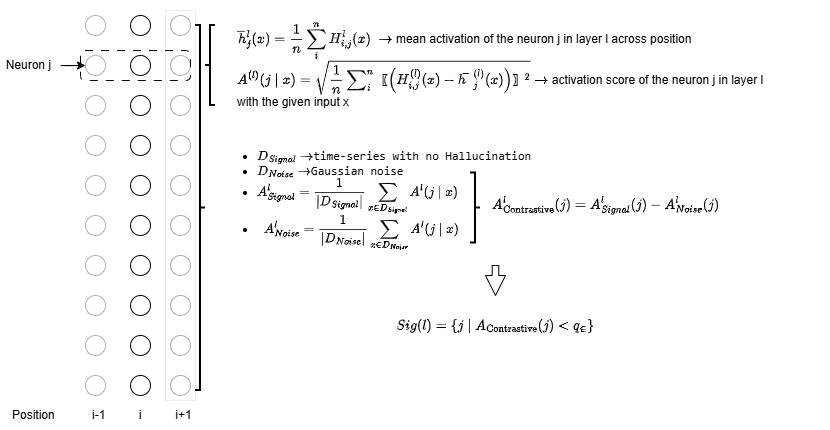

The diagram above was exported from draw.io. Its source (the exported page's mxGraphModel, read from the mxfile embedded in the PNG):
<mxGraphModel dx="1084" dy="604" grid="1" gridSize="10" guides="1" tooltips="1" connect="1" arrows="1" fold="1" page="1" pageScale="1" pageWidth="850" pageHeight="1100" math="1" shadow="0">
  <root>
    <mxCell id="0" />
    <mxCell id="1" parent="0" />
    <mxCell id="F1Z-zHuDeYeX3ajzMRD5-1" parent="1" style="text;overflow=hidden;rounded=0;whiteSpace=wrap;html=1;" value="&lt;br&gt;&lt;span style=&quot;background-color: transparent; color: light-dark(rgb(0, 0, 0), rgb(255, 255, 255));&quot;&gt;`bar h_j^(l)(x) = 1/n sum_(i)^n H_(i,j)^(l) (x)&amp;nbsp; -&amp;gt;` mean activation of the neuron j in layer l across position&amp;nbsp;&amp;nbsp;`A^((l)) (j | x) = sqrt(1/n ∑_(i)^n〖(H_(i,j)^((l)) (x) − h ̅_j^((l)) (x))〗^2 ) -&amp;gt;` activation score of the neuron j in layer l with the given input x&lt;/span&gt;" vertex="1">
      <mxGeometry height="160" width="550" x="245" y="610" as="geometry" />
    </mxCell>
    <mxCell id="F1Z-zHuDeYeX3ajzMRD5-15" connectable="0" parent="1" style="group;fillColor=light-dark(default, #5d5656);gradientColor=none;gradientDirection=north;opacity=0;" value="" vertex="1">
      <mxGeometry height="390" width="30.00000000000003" x="135" y="620" as="geometry" />
    </mxCell>
    <mxCell id="F1Z-zHuDeYeX3ajzMRD5-16" parent="F1Z-zHuDeYeX3ajzMRD5-15" style="ellipse;whiteSpace=wrap;html=1;container=0;fontColor=light-dark(#000000,#3399FF);fillColor=light-dark(#FFFFFF,#3399FF);" value="" vertex="1">
      <mxGeometry height="20" width="20" x="5.000000000000012" y="5" as="geometry" />
    </mxCell>
    <mxCell id="F1Z-zHuDeYeX3ajzMRD5-17" parent="F1Z-zHuDeYeX3ajzMRD5-15" style="ellipse;whiteSpace=wrap;html=1;container=0;" value="" vertex="1">
      <mxGeometry height="20" width="20" x="5.000000000000012" y="45" as="geometry" />
    </mxCell>
    <mxCell id="F1Z-zHuDeYeX3ajzMRD5-18" parent="F1Z-zHuDeYeX3ajzMRD5-15" style="ellipse;whiteSpace=wrap;html=1;container=0;fontColor=light-dark(#000000,#3399FF);fillColor=light-dark(#FFFFFF,#3399FF);" value="" vertex="1">
      <mxGeometry height="20" width="20" x="5.000000000000012" y="85" as="geometry" />
    </mxCell>
    <mxCell id="F1Z-zHuDeYeX3ajzMRD5-19" parent="F1Z-zHuDeYeX3ajzMRD5-15" style="ellipse;whiteSpace=wrap;html=1;container=0;" value="" vertex="1">
      <mxGeometry height="20" width="20" x="5.000000000000012" y="125" as="geometry" />
    </mxCell>
    <mxCell id="F1Z-zHuDeYeX3ajzMRD5-20" parent="F1Z-zHuDeYeX3ajzMRD5-15" style="ellipse;whiteSpace=wrap;html=1;container=0;" value="" vertex="1">
      <mxGeometry height="20" width="20" x="5.000000000000012" y="165" as="geometry" />
    </mxCell>
    <mxCell id="F1Z-zHuDeYeX3ajzMRD5-21" parent="F1Z-zHuDeYeX3ajzMRD5-15" style="ellipse;whiteSpace=wrap;html=1;container=0;" value="" vertex="1">
      <mxGeometry height="20" width="20" x="5.000000000000012" y="205" as="geometry" />
    </mxCell>
    <mxCell id="F1Z-zHuDeYeX3ajzMRD5-22" parent="F1Z-zHuDeYeX3ajzMRD5-15" style="ellipse;whiteSpace=wrap;html=1;container=0;" value="" vertex="1">
      <mxGeometry height="20" width="20" x="5.000000000000012" y="245" as="geometry" />
    </mxCell>
    <mxCell id="F1Z-zHuDeYeX3ajzMRD5-23" parent="F1Z-zHuDeYeX3ajzMRD5-15" style="ellipse;whiteSpace=wrap;html=1;container=0;fontColor=light-dark(#000000,#3399FF);fillColor=light-dark(#FFFFFF,#3399FF);" value="" vertex="1">
      <mxGeometry height="20" width="20" x="5.000000000000012" y="285" as="geometry" />
    </mxCell>
    <mxCell id="F1Z-zHuDeYeX3ajzMRD5-24" parent="F1Z-zHuDeYeX3ajzMRD5-15" style="ellipse;whiteSpace=wrap;html=1;container=0;" value="" vertex="1">
      <mxGeometry height="20" width="20" x="5.000000000000012" y="325" as="geometry" />
    </mxCell>
    <mxCell id="F1Z-zHuDeYeX3ajzMRD5-25" parent="F1Z-zHuDeYeX3ajzMRD5-15" style="ellipse;whiteSpace=wrap;html=1;container=0;" value="" vertex="1">
      <mxGeometry height="20" width="20" x="5.000000000000012" y="365" as="geometry" />
    </mxCell>
    <mxCell id="F1Z-zHuDeYeX3ajzMRD5-28" connectable="0" parent="1" style="group" value="" vertex="1">
      <mxGeometry height="390" width="30.00000000000003" x="90" y="620" as="geometry" />
    </mxCell>
    <mxCell id="F1Z-zHuDeYeX3ajzMRD5-29" parent="F1Z-zHuDeYeX3ajzMRD5-28" style="ellipse;whiteSpace=wrap;html=1;container=0;opacity=30;" value="" vertex="1">
      <mxGeometry height="20" width="20" x="5.000000000000012" y="5" as="geometry" />
    </mxCell>
    <mxCell id="F1Z-zHuDeYeX3ajzMRD5-30" parent="F1Z-zHuDeYeX3ajzMRD5-28" style="ellipse;whiteSpace=wrap;html=1;container=0;opacity=30;" value="" vertex="1">
      <mxGeometry height="20" width="20" x="5.000000000000012" y="45" as="geometry" />
    </mxCell>
    <mxCell id="F1Z-zHuDeYeX3ajzMRD5-31" parent="F1Z-zHuDeYeX3ajzMRD5-28" style="ellipse;whiteSpace=wrap;html=1;container=0;opacity=30;" value="" vertex="1">
      <mxGeometry height="20" width="20" x="5.000000000000012" y="85" as="geometry" />
    </mxCell>
    <mxCell id="F1Z-zHuDeYeX3ajzMRD5-32" parent="F1Z-zHuDeYeX3ajzMRD5-28" style="ellipse;whiteSpace=wrap;html=1;container=0;opacity=30;" value="" vertex="1">
      <mxGeometry height="20" width="20" x="5.000000000000012" y="125" as="geometry" />
    </mxCell>
    <mxCell id="F1Z-zHuDeYeX3ajzMRD5-33" parent="F1Z-zHuDeYeX3ajzMRD5-28" style="ellipse;whiteSpace=wrap;html=1;container=0;opacity=30;" value="" vertex="1">
      <mxGeometry height="20" width="20" x="5.000000000000012" y="165" as="geometry" />
    </mxCell>
    <mxCell id="F1Z-zHuDeYeX3ajzMRD5-34" parent="F1Z-zHuDeYeX3ajzMRD5-28" style="ellipse;whiteSpace=wrap;html=1;container=0;opacity=30;" value="" vertex="1">
      <mxGeometry height="20" width="20" x="5.000000000000012" y="205" as="geometry" />
    </mxCell>
    <mxCell id="F1Z-zHuDeYeX3ajzMRD5-35" parent="F1Z-zHuDeYeX3ajzMRD5-28" style="ellipse;whiteSpace=wrap;html=1;container=0;opacity=30;" value="" vertex="1">
      <mxGeometry height="20" width="20" x="5.000000000000012" y="245" as="geometry" />
    </mxCell>
    <mxCell id="F1Z-zHuDeYeX3ajzMRD5-36" parent="F1Z-zHuDeYeX3ajzMRD5-28" style="ellipse;whiteSpace=wrap;html=1;container=0;opacity=30;" value="" vertex="1">
      <mxGeometry height="20" width="20" x="5.000000000000012" y="285" as="geometry" />
    </mxCell>
    <mxCell id="F1Z-zHuDeYeX3ajzMRD5-37" parent="F1Z-zHuDeYeX3ajzMRD5-28" style="ellipse;whiteSpace=wrap;html=1;container=0;opacity=30;" value="" vertex="1">
      <mxGeometry height="20" width="20" x="5.000000000000012" y="325" as="geometry" />
    </mxCell>
    <mxCell id="F1Z-zHuDeYeX3ajzMRD5-38" parent="F1Z-zHuDeYeX3ajzMRD5-28" style="ellipse;whiteSpace=wrap;html=1;container=0;opacity=30;" value="" vertex="1">
      <mxGeometry height="20" width="20" x="5.000000000000012" y="365" as="geometry" />
    </mxCell>
    <mxCell id="F1Z-zHuDeYeX3ajzMRD5-39" connectable="0" parent="1" style="group;opacity=10;strokeColor=#666666;fillColor=#f5f5f5;fontColor=#333333;gradientColor=none;" value="" vertex="1">
      <mxGeometry height="390" width="30.00000000000003" x="175" y="620" as="geometry" />
    </mxCell>
    <mxCell id="F1Z-zHuDeYeX3ajzMRD5-40" parent="F1Z-zHuDeYeX3ajzMRD5-39" style="ellipse;whiteSpace=wrap;html=1;container=0;opacity=30;" value="" vertex="1">
      <mxGeometry height="20" width="20" x="5.000000000000012" y="5" as="geometry" />
    </mxCell>
    <mxCell id="F1Z-zHuDeYeX3ajzMRD5-41" parent="F1Z-zHuDeYeX3ajzMRD5-39" style="ellipse;whiteSpace=wrap;html=1;container=0;opacity=30;" value="" vertex="1">
      <mxGeometry height="20" width="20" x="5.000000000000012" y="45" as="geometry" />
    </mxCell>
    <mxCell id="F1Z-zHuDeYeX3ajzMRD5-42" parent="F1Z-zHuDeYeX3ajzMRD5-39" style="ellipse;whiteSpace=wrap;html=1;container=0;opacity=30;" value="" vertex="1">
      <mxGeometry height="20" width="20" x="5.000000000000012" y="85" as="geometry" />
    </mxCell>
    <mxCell id="F1Z-zHuDeYeX3ajzMRD5-43" parent="F1Z-zHuDeYeX3ajzMRD5-39" style="ellipse;whiteSpace=wrap;html=1;container=0;opacity=30;" value="" vertex="1">
      <mxGeometry height="20" width="20" x="5.000000000000012" y="125" as="geometry" />
    </mxCell>
    <mxCell id="F1Z-zHuDeYeX3ajzMRD5-44" parent="F1Z-zHuDeYeX3ajzMRD5-39" style="ellipse;whiteSpace=wrap;html=1;container=0;opacity=30;" value="" vertex="1">
      <mxGeometry height="20" width="20" x="5.000000000000012" y="165" as="geometry" />
    </mxCell>
    <mxCell id="F1Z-zHuDeYeX3ajzMRD5-45" parent="F1Z-zHuDeYeX3ajzMRD5-39" style="ellipse;whiteSpace=wrap;html=1;container=0;opacity=30;" value="" vertex="1">
      <mxGeometry height="20" width="20" x="5.000000000000012" y="205" as="geometry" />
    </mxCell>
    <mxCell id="F1Z-zHuDeYeX3ajzMRD5-46" parent="F1Z-zHuDeYeX3ajzMRD5-39" style="ellipse;whiteSpace=wrap;html=1;container=0;opacity=30;" value="" vertex="1">
      <mxGeometry height="20" width="20" x="5.000000000000012" y="245" as="geometry" />
    </mxCell>
    <mxCell id="F1Z-zHuDeYeX3ajzMRD5-47" parent="F1Z-zHuDeYeX3ajzMRD5-39" style="ellipse;whiteSpace=wrap;html=1;container=0;opacity=30;" value="" vertex="1">
      <mxGeometry height="20" width="20" x="5.000000000000012" y="285" as="geometry" />
    </mxCell>
    <mxCell id="F1Z-zHuDeYeX3ajzMRD5-48" parent="F1Z-zHuDeYeX3ajzMRD5-39" style="ellipse;whiteSpace=wrap;html=1;container=0;opacity=30;" value="" vertex="1">
      <mxGeometry height="20" width="20" x="5.000000000000012" y="325" as="geometry" />
    </mxCell>
    <mxCell id="F1Z-zHuDeYeX3ajzMRD5-49" parent="F1Z-zHuDeYeX3ajzMRD5-39" style="ellipse;whiteSpace=wrap;html=1;container=0;opacity=30;" value="" vertex="1">
      <mxGeometry height="20" width="20" x="5.000000000000012" y="365" as="geometry" />
    </mxCell>
    <mxCell id="F1Z-zHuDeYeX3ajzMRD5-53" parent="1" style="text;html=1;whiteSpace=wrap;strokeColor=none;fillColor=none;align=left;verticalAlign=middle;rounded=0;" value="Position &lt;span style=&quot;white-space: pre;&quot;&gt;&#09;&lt;/span&gt;&lt;span style=&quot;white-space: pre;&quot;&gt;&#09;&lt;/span&gt;i-1 &lt;span style=&quot;white-space: pre;&quot;&gt;&#09;&amp;nbsp;&lt;/span&gt;&amp;nbsp; &amp;nbsp; &amp;nbsp;i&lt;span style=&quot;white-space: pre;&quot;&gt;&#09;&lt;/span&gt;&lt;span style=&quot;white-space: pre;&quot;&gt;&#09;&lt;/span&gt;&amp;nbsp;i+1" vertex="1">
      <mxGeometry height="30" width="200" x="20" y="1010" as="geometry" />
    </mxCell>
    <mxCell id="F1Z-zHuDeYeX3ajzMRD5-55" edge="1" parent="1" source="F1Z-zHuDeYeX3ajzMRD5-54" style="edgeStyle=orthogonalEdgeStyle;rounded=0;orthogonalLoop=1;jettySize=auto;html=1;entryX=0;entryY=0.5;entryDx=0;entryDy=0;" target="F1Z-zHuDeYeX3ajzMRD5-30">
      <mxGeometry relative="1" as="geometry" />
    </mxCell>
    <mxCell id="F1Z-zHuDeYeX3ajzMRD5-54" parent="1" style="text;html=1;whiteSpace=wrap;strokeColor=none;fillColor=none;align=center;verticalAlign=middle;rounded=0;" value="Neuron j&amp;nbsp;" vertex="1">
      <mxGeometry height="30" width="60" x="10" y="660" as="geometry" />
    </mxCell>
    <mxCell id="F1Z-zHuDeYeX3ajzMRD5-56" parent="1" style="rounded=1;whiteSpace=wrap;html=1;fillColor=none;dashed=1;dashPattern=8 8;" value="" vertex="1">
      <mxGeometry height="30" width="110" x="90" y="660" as="geometry" />
    </mxCell>
    <mxCell id="F1Z-zHuDeYeX3ajzMRD5-57" parent="1" style="strokeWidth=2;html=1;shape=mxgraph.flowchart.annotation_2;align=left;labelPosition=right;pointerEvents=1;" value="" vertex="1">
      <mxGeometry height="80" width="10" x="215" y="635" as="geometry" />
    </mxCell>
    <mxCell id="F1Z-zHuDeYeX3ajzMRD5-58" parent="1" style="strokeWidth=2;html=1;shape=mxgraph.flowchart.annotation_2;align=left;labelPosition=right;pointerEvents=1;rotation=-180;" value="" vertex="1">
      <mxGeometry height="365" width="10" x="205" y="635" as="geometry" />
    </mxCell>
    <mxCell id="8Myj3xMpYg5_457f8rJ4-1" parent="1" style="text;html=1;whiteSpace=wrap;strokeColor=none;fillColor=none;align=left;verticalAlign=top;rounded=0;" value="&lt;ul style=&quot;font-family: monospace; white-space: pre;&quot;&gt;&lt;li&gt;`D_(Signal) -&amp;gt;`time-series with no Hallucination&lt;/li&gt;&lt;li&gt;`D_(Noise) -&amp;gt;`Gaussian noise&lt;/li&gt;&lt;li&gt;`A_(Signal)^(l) = 1/|D_(Signal)| sum_(x in D_(Signal)) A^(l) (j|x)`&lt;/li&gt;&lt;li&gt; `A_(Noise)^(l) = 1/|D_(Noise)| sum_(x in D_(Noise)) A^(l) (j|x)` &lt;/li&gt;&lt;/ul&gt;" vertex="1">
      <mxGeometry height="120" width="325" x="225" y="740" as="geometry" />
    </mxCell>
    <mxCell id="8Myj3xMpYg5_457f8rJ4-4" parent="1" style="strokeWidth=2;html=1;shape=mxgraph.flowchart.annotation_2;align=left;labelPosition=right;pointerEvents=1;rotation=-180;" value="" vertex="1">
      <mxGeometry height="70" width="10" x="480" y="782.5" as="geometry" />
    </mxCell>
    <mxCell id="8Myj3xMpYg5_457f8rJ4-5" parent="1" style="text;html=1;whiteSpace=wrap;strokeColor=none;fillColor=none;align=left;verticalAlign=middle;rounded=0;" value="`A_(&quot;Contrastive&quot;)^(l)(j) = A_(Signal)^(l)(j) - A_(Noise)^(l)(j) `" vertex="1">
      <mxGeometry height="30" width="340" x="500" y="800" as="geometry" />
    </mxCell>
    <mxCell id="8Myj3xMpYg5_457f8rJ4-6" parent="1" style="html=1;shadow=0;dashed=0;align=center;verticalAlign=middle;shape=mxgraph.arrows2.arrow;dy=0.67;dx=20;notch=0;rotation=90;" value="" vertex="1">
      <mxGeometry height="20" width="30" x="490" y="880" as="geometry" />
    </mxCell>
    <mxCell id="8Myj3xMpYg5_457f8rJ4-7" parent="1" style="text;html=1;whiteSpace=wrap;strokeColor=none;fillColor=none;align=center;verticalAlign=middle;rounded=0;" value="&lt;font style=&quot;color: light-dark(rgb(0, 0, 0), rgb(51, 153, 255));&quot;&gt;`Sig(l) = {j | A_&quot;Contrastive&quot;(j) &amp;lt;q_(in)}`&lt;/font&gt;" vertex="1">
      <mxGeometry height="30" width="225" x="392.5" y="920" as="geometry" />
    </mxCell>
  </root>
</mxGraphModel>